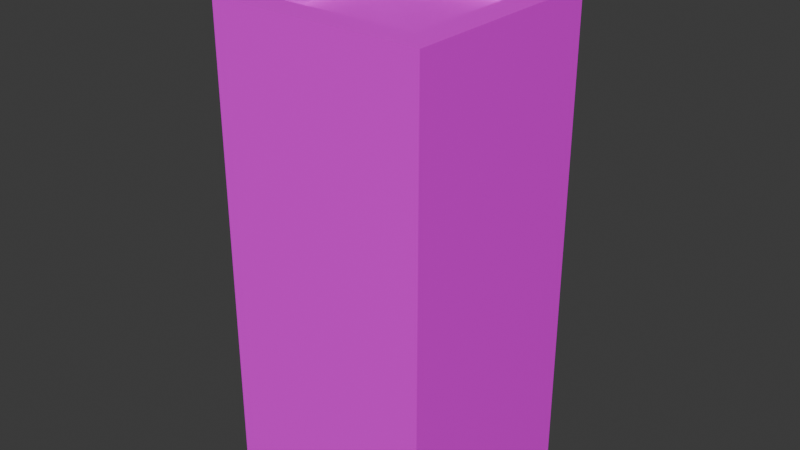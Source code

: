 # Source: drinking_founntain.blend  (saved by Blender 5.0.119; exported with 4.5.12 LTS)
import bpy
from mathutils import Matrix  # noqa: F401  (used for matrix-valued properties, if any)

bpy.ops.wm.read_factory_settings(use_empty=True)
scene = bpy.context.scene
scene.name = 'Scene'

# ---- collections
col_collection = bpy.data.collections.new('Collection'); scene.collection.children.link(col_collection)

# ---- images (referenced by path relative to the original .blend; pixels are not part of the script)
import os
ASSET_DIR = os.environ.get("B2B_ASSET_DIR", "")  # directory of the original .blend (textures are referenced by path, not embedded)
HERE = os.path.dirname(os.path.abspath(__file__))  # packed textures are extracted next to this script under _unpacked/

def load_image(name, relpath, width, height, colorspace="sRGB"):
    """Load a texture the original file referenced (path relative to the .blend, or extracted next to this script)."""
    p = next((c for c in (os.path.join(HERE, relpath), os.path.join(ASSET_DIR, relpath)) if relpath and os.path.exists(c)), "")
    if p:
        img = bpy.data.images.load(p, check_existing=True)
        img.name = name
    else:  # same state as the original file: an image datablock whose file is absent (Cycles renders it pink)
        img = bpy.data.images.new(name, width, height)
        img.source = "FILE"
        img.filepath = "//" + (relpath or name)
    img.colorspace_settings.name = colorspace
    return img
img_drinking_fountain_png = load_image('drinking_fountain.png', 'drinking_fountain.png', 1024, 1024, 'sRGB')

# ---- materials (node trees are filled in below, after node groups)
mat_material_001 = bpy.data.materials.new('Material.001')

# ---- material node trees
mat_material_001.use_nodes = True; mat_material_001.node_tree.nodes.clear()
_N = mat_material_001.node_tree.nodes; _L = mat_material_001.node_tree.links
n0 = _N.new('ShaderNodeBsdfPrincipled'); n0.name = 'Principled BSDF'; n0.location = (-200, 100)
n1 = _N.new('ShaderNodeOutputMaterial'); n1.name = 'Material Output'; n1.location = (200, 100)
n2 = _N.new('ShaderNodeTexImage'); n2.name = 'Image Texture'; n2.location = (-490, 80)
n2.image = img_drinking_fountain_png
_L.new(n0.outputs[0], n1.inputs[0])
_L.new(n2.outputs[0], n0.inputs[0])
n1.is_active_output = True

# ---- world
world_world = bpy.data.worlds.new('World'); scene.world = world_world
world_world.use_nodes = True; world_world.node_tree.nodes.clear()
_N = world_world.node_tree.nodes; _L = world_world.node_tree.links
n0 = _N.new('ShaderNodeOutputWorld'); n0.name = 'World Output'; n0.location = (200, 100)
n1 = _N.new('ShaderNodeBackground'); n1.name = 'Background'; n1.location = (-200, 100)
n1.inputs[0].default_value = (0.05088, 0.05088, 0.05088, 1.0)
_L.new(n1.outputs[0], n0.inputs[0])
n0.is_active_output = True
world_world.color = (0.05088, 0.05088, 0.05088)
world_world.sun_shadow_jitter_overblur = 0.0

# ---- meshes
me_cube_001 = bpy.data.meshes.new('Cube.001')
me_cube_001.from_pydata([(-0.2, -0.2, -0.45), (-0.1494, -0.1494, 0.45), (-0.2, 0.2, -0.45), (-0.1494, 0.1494, 0.45), (0.2, -0.2, -0.45), (0.1494, -0.1494, 0.45), (0.2, 0.2, -0.45), (0.1494, 0.1494, 0.45), (-0.2, -0.2, 0.45), (-0.2, 0.2, 0.45), (0.2, 0.2, 0.45), (0.2, -0.2, 0.45), (-0.1494, -0.1494, 0.4155), (-0.1494, 0.1494, 0.4155), (0.1494, 0.1494, 0.4155), (0.1494, -0.1494, 0.4155), (-0.1745, 0.1984, 0.4369), (-0.1745, 0.1791, 0.5169), (-0.162, 0.1951, 0.4369), (-0.1717, 0.1783, 0.5169), (-0.1529, 0.1859, 0.4369), (-0.1696, 0.1762, 0.5169), (-0.1495, 0.1734, 0.4369), (-0.1689, 0.1734, 0.5113), (-0.1529, 0.1609, 0.4369), (-0.1696, 0.1706, 0.5085), (-0.162, 0.1518, 0.4369), (-0.1717, 0.1685, 0.5085), (-0.1745, 0.1484, 0.4369), (-0.1745, 0.1678, 0.5113), (-0.187, 0.1518, 0.4369), (-0.1773, 0.1685, 0.5169), (-0.1962, 0.1609, 0.4369), (-0.1794, 0.1706, 0.5169), (-0.1995, 0.1734, 0.4369), (-0.1801, 0.1734, 0.5169), (-0.1962, 0.1859, 0.4369), (-0.1794, 0.1762, 0.5169), (-0.187, 0.1951, 0.4369), (-0.1773, 0.1783, 0.5169), (-0.162, 0.1951, 0.5169), (-0.1745, 0.1984, 0.5169), (-0.1529, 0.1859, 0.5169), (-0.1495, 0.1734, 0.5113), (-0.1529, 0.1609, 0.5085), (-0.162, 0.1518, 0.5085), (-0.1745, 0.1484, 0.5113), (-0.187, 0.1518, 0.5169), (-0.1962, 0.1609, 0.5169), (-0.1995, 0.1734, 0.5169), (-0.1962, 0.1859, 0.5169), (-0.187, 0.1951, 0.5169), (-0.162, 0.1951, 0.529), (-0.1745, 0.1984, 0.5381), (-0.1995, 0.1734, 0.5381), (-0.1962, 0.1609, 0.529), (-0.1962, 0.1859, 0.5512), (-0.187, 0.1951, 0.5512), (-0.1652, 0.1895, 0.529), (-0.1745, 0.192, 0.5381), (-0.1931, 0.1734, 0.5381), (-0.1906, 0.1641, 0.529), (-0.1906, 0.1827, 0.5512), (-0.1838, 0.1895, 0.5512), (-0.1652, 0.1895, 0.5169), (-0.1745, 0.192, 0.5169), (-0.1584, 0.1827, 0.5169), (-0.1559, 0.1734, 0.5113), (-0.1584, 0.1641, 0.5085), (-0.1652, 0.1573, 0.5085), (-0.1745, 0.1548, 0.5113), (-0.1838, 0.1573, 0.5169), (-0.1906, 0.1641, 0.5169), (-0.1931, 0.1734, 0.5169), (-0.1906, 0.1827, 0.5169), (-0.1838, 0.1895, 0.5169), (-0.1717, 0.1783, 0.4954), (-0.1745, 0.1791, 0.4954), (-0.1696, 0.1762, 0.4954), (-0.1689, 0.1734, 0.4954), (-0.1696, 0.1706, 0.4954), (-0.1717, 0.1685, 0.4954), (-0.1745, 0.1678, 0.4954), (-0.1773, 0.1685, 0.4954), (-0.1794, 0.1706, 0.4954), (-0.1801, 0.1734, 0.4954), (-0.1794, 0.1762, 0.4954), (-0.1773, 0.1783, 0.4954)], [], [(0, 8, 9, 2), (2, 9, 10, 6), (6, 10, 11, 4), (4, 11, 8, 0), (2, 6, 4, 0), (1, 5, 15, 12), (1, 3, 9, 8), (3, 7, 10, 9), (7, 5, 11, 10), (5, 1, 8, 11), (14, 13, 12, 15), (7, 3, 13, 14), (5, 7, 14, 15), (3, 1, 12, 13), (16, 41, 40, 18), (18, 40, 42, 20), (20, 42, 43, 22), (22, 43, 44, 24), (24, 44, 45, 26), (26, 45, 46, 28), (28, 46, 47, 30), (30, 47, 48, 32), (32, 48, 49, 34), (34, 49, 50, 36), (25, 23, 79, 80), (36, 50, 51, 38), (38, 51, 41, 16), (16, 18, 20, 22, 24, 26, 28, 30, 32, 34, 36, 38), (49, 48, 55, 54), (64, 66, 42, 40), (66, 67, 43, 42), (67, 68, 44, 43), (68, 69, 45, 44), (69, 70, 46, 45), (70, 71, 47, 46), (71, 72, 48, 47), (65, 64, 58, 59), (50, 49, 54, 56), (74, 75, 63, 62), (48, 72, 61, 55), (59, 58, 52, 53), (61, 60, 54, 55), (60, 62, 56, 54), (62, 63, 57, 56), (63, 59, 53, 57), (75, 65, 59, 63), (72, 73, 60, 61), (73, 74, 62, 60), (41, 51, 57, 53), (40, 41, 53, 52), (64, 40, 52, 58), (51, 50, 56, 57), (17, 19, 64, 65), (19, 21, 66, 64), (21, 23, 67, 66), (23, 25, 68, 67), (25, 27, 69, 68), (27, 29, 70, 69), (29, 31, 71, 70), (31, 33, 72, 71), (33, 35, 73, 72), (35, 37, 74, 73), (37, 39, 75, 74), (39, 17, 65, 75), (76, 77, 87, 86, 85, 84, 83, 82, 81, 80, 79, 78), (39, 37, 86, 87), (19, 17, 77, 76), (33, 31, 83, 84), (27, 25, 80, 81), (17, 39, 87, 77), (21, 19, 76, 78), (35, 33, 84, 85), (29, 27, 81, 82), (23, 21, 78, 79), (37, 35, 85, 86), (31, 29, 82, 83)])
_uv = me_cube_001.uv_layers.new(name='UVMap')
_uv.uv.foreach_set('vector', [0.7518, 0.4838, 0.6583, 0.4838, 0.6583, 0.3904, 0.7518, 0.3904, 0.7518, 0.3904, 0.6583, 0.3904, 0.6583, 0.2969, 0.7518, 0.2969, 0.7518, 0.2969, 0.6583, 0.2969, 0.6583, 0.2034, 0.7518, 0.2034, 0.7518, 0.2034, 0.6583, 0.2034, 0.6583, 0.1099, 0.7518, 0.1099, 0.8453, 0.2969, 0.7518, 0.2969, 0.7518, 0.2034, 0.8453, 0.2034, 0.5767, 0.2152, 0.6465, 0.2152, 0.6465, 0.2152, 0.5767, 0.2152, 0.5767, 0.2152, 0.5767, 0.285, 0.5648, 0.2969, 0.5648, 0.2034, 0.5767, 0.285, 0.6465, 0.285, 0.6583, 0.2969, 0.5648, 0.2969, 0.6465, 0.285, 0.6465, 0.2152, 0.6583, 0.2034, 0.6583, 0.2969, 0.6465, 0.2152, 0.5767, 0.2152, 0.5648, 0.2034, 0.6583, 0.2034, 0.6079, 0.7067, 0.3421, 0.7067, 0.3421, 0.4408, 0.6079, 0.4408, 0.6465, 0.285, 0.5767, 0.285, 0.5767, 0.285, 0.6465, 0.285, 0.6465, 0.2152, 0.6465, 0.285, 0.6465, 0.285, 0.6465, 0.2152, 0.5767, 0.285, 0.5767, 0.2152, 0.5767, 0.2152, 0.5767, 0.285, 0.5181, 0.2969, 0.5181, 0.1099, 0.5493, 0.1099, 0.5493, 0.2969, 0.5493, 0.2969, 0.5493, 0.1099, 0.5804, 0.1099, 0.5804, 0.2969, 0.5804, 0.2969, 0.5804, 0.1099, 0.6116, 0.1099, 0.6116, 0.2969, 0.6116, 0.2969, 0.6116, 0.1099, 0.6428, 0.1099, 0.6428, 0.2969, 0.6428, 0.2969, 0.6428, 0.1099, 0.6739, 0.1099, 0.6739, 0.2969, 0.6739, 0.2969, 0.6739, 0.1099, 0.7051, 0.1099, 0.7051, 0.2969, 0.7051, 0.2969, 0.7051, 0.1099, 0.7362, 0.1099, 0.7362, 0.2969, 0.7362, 0.2969, 0.7362, 0.1099, 0.7674, 0.1099, 0.7674, 0.2969, 0.7674, 0.2969, 0.7674, 0.1099, 0.7986, 0.1099, 0.7986, 0.2969, 0.7986, 0.2969, 0.7986, 0.1099, 0.8297, 0.1099, 0.8297, 0.2969, 0.7811, 0.4005, 0.7783, 0.3904, 0.7783, 0.3904, 0.7811, 0.4005, 0.8297, 0.2969, 0.8297, 0.1099, 0.8609, 0.1099, 0.8609, 0.2969, 0.8609, 0.2969, 0.8609, 0.1099, 0.892, 0.1099, 0.892, 0.2969, 0.6116, 0.3006, 0.5667, 0.3126, 0.5339, 0.3455, 0.5218, 0.3904, 0.5339, 0.4352, 0.5667, 0.4681, 0.6116, 0.4801, 0.6565, 0.4681, 0.6893, 0.4352, 0.7013, 0.3904, 0.6893, 0.3455, 0.6565, 0.3126, 0.7986, 0.1099, 0.7674, 0.1099, 0.7674, 0.1099, 0.7986, 0.1099, 0.7652, 0.3325, 0.7408, 0.357, 0.7208, 0.3455, 0.7537, 0.3126, 0.7408, 0.357, 0.7318, 0.3904, 0.7088, 0.3904, 0.7208, 0.3455, 0.7318, 0.3904, 0.7408, 0.4237, 0.7208, 0.4352, 0.7088, 0.3904, 0.7408, 0.4237, 0.7652, 0.4482, 0.7537, 0.4681, 0.7208, 0.4352, 0.7652, 0.4482, 0.7986, 0.4571, 0.7986, 0.4801, 0.7537, 0.4681, 0.7986, 0.4571, 0.8319, 0.4482, 0.8434, 0.4681, 0.7986, 0.4801, 0.8319, 0.4482, 0.8564, 0.4237, 0.8763, 0.4352, 0.8434, 0.4681, 0.7986, 0.3236, 0.7652, 0.3325, 0.7652, 0.3325, 0.7986, 0.3236, 0.8297, 0.1099, 0.7986, 0.1099, 0.7986, 0.1099, 0.8297, 0.1099, 0.8564, 0.357, 0.8319, 0.3325, 0.8319, 0.3325, 0.8564, 0.357, 0.8763, 0.4352, 0.8564, 0.4237, 0.8564, 0.4237, 0.8763, 0.4352, 0.7986, 0.3236, 0.7652, 0.3325, 0.7537, 0.3126, 0.7986, 0.3006, 0.8564, 0.4237, 0.8653, 0.3904, 0.8883, 0.3904, 0.8763, 0.4352, 0.8653, 0.3904, 0.8564, 0.357, 0.8763, 0.3455, 0.8883, 0.3904, 0.8564, 0.357, 0.8319, 0.3325, 0.8434, 0.3126, 0.8763, 0.3455, 0.8319, 0.3325, 0.7986, 0.3236, 0.7986, 0.3006, 0.8434, 0.3126, 0.8319, 0.3325, 0.7986, 0.3236, 0.7986, 0.3236, 0.8319, 0.3325, 0.8564, 0.4237, 0.8653, 0.3904, 0.8653, 0.3904, 0.8564, 0.4237, 0.8653, 0.3904, 0.8564, 0.357, 0.8564, 0.357, 0.8653, 0.3904, 0.892, 0.1099, 0.8609, 0.1099, 0.8609, 0.1099, 0.892, 0.1099, 0.5493, 0.1099, 0.5181, 0.1099, 0.5181, 0.1099, 0.5493, 0.1099, 0.7652, 0.3325, 0.7537, 0.3126, 0.7537, 0.3126, 0.7652, 0.3325, 0.8609, 0.1099, 0.8297, 0.1099, 0.8297, 0.1099, 0.8609, 0.1099, 0.7986, 0.3701, 0.7885, 0.3729, 0.7652, 0.3325, 0.7986, 0.3236, 0.7885, 0.3729, 0.7811, 0.3803, 0.7408, 0.357, 0.7652, 0.3325, 0.7811, 0.3803, 0.7783, 0.3904, 0.7318, 0.3904, 0.7408, 0.357, 0.7783, 0.3904, 0.7811, 0.4005, 0.7408, 0.4237, 0.7318, 0.3904, 0.7811, 0.4005, 0.7885, 0.4079, 0.7652, 0.4482, 0.7408, 0.4237, 0.7885, 0.4079, 0.7986, 0.4106, 0.7986, 0.4571, 0.7652, 0.4482, 0.7986, 0.4106, 0.8087, 0.4079, 0.8319, 0.4482, 0.7986, 0.4571, 0.8087, 0.4079, 0.8161, 0.4005, 0.8564, 0.4237, 0.8319, 0.4482, 0.8161, 0.4005, 0.8188, 0.3904, 0.8653, 0.3904, 0.8564, 0.4237, 0.8188, 0.3904, 0.8161, 0.3803, 0.8564, 0.357, 0.8653, 0.3904, 0.8161, 0.3803, 0.8087, 0.3729, 0.8319, 0.3325, 0.8564, 0.357, 0.8087, 0.3729, 0.7986, 0.3701, 0.7986, 0.3236, 0.8319, 0.3325, 0.7885, 0.3729, 0.7986, 0.3701, 0.8087, 0.3729, 0.8161, 0.3803, 0.8188, 0.3904, 0.8161, 0.4005, 0.8087, 0.4079, 0.7986, 0.4106, 0.7885, 0.4079, 0.7811, 0.4005, 0.7783, 0.3904, 0.7811, 0.3803, 0.8087, 0.3729, 0.8161, 0.3803, 0.8161, 0.3803, 0.8087, 0.3729, 0.7885, 0.3729, 0.7986, 0.3701, 0.7986, 0.3701, 0.7885, 0.3729, 0.8161, 0.4005, 0.8087, 0.4079, 0.8087, 0.4079, 0.8161, 0.4005, 0.7885, 0.4079, 0.7811, 0.4005, 0.7811, 0.4005, 0.7885, 0.4079, 0.7986, 0.3701, 0.8087, 0.3729, 0.8087, 0.3729, 0.7986, 0.3701, 0.7811, 0.3803, 0.7885, 0.3729, 0.7885, 0.3729, 0.7811, 0.3803, 0.8188, 0.3904, 0.8161, 0.4005, 0.8161, 0.4005, 0.8188, 0.3904, 0.7986, 0.4106, 0.7885, 0.4079, 0.7885, 0.4079, 0.7986, 0.4106, 0.7783, 0.3904, 0.7811, 0.3803, 0.7811, 0.3803, 0.7783, 0.3904, 0.8161, 0.3803, 0.8188, 0.3904, 0.8188, 0.3904, 0.8161, 0.3803, 0.8087, 0.4079, 0.7986, 0.4106, 0.7986, 0.4106, 0.8087, 0.4079])
me_cube_001.materials.append(mat_material_001)
me_cube_001.update()

# ---- objects
ob_cube = bpy.data.objects.new('Cube', me_cube_001)

# ---- transforms, parenting, visibility, modifiers, constraints
ob_cube.location = (0.0, 0.0, 0.0)

# ---- collection membership
col_collection.objects.link(ob_cube)

# ---- scene / render settings (as saved in the file)
scene.frame_start = 1; scene.frame_end = 250; scene.frame_set(1)
scene.render.engine = 'BLENDER_EEVEE_NEXT'
scene.render.bake_bias = 0.0
scene.render.bake_samples = 0
scene.cycles.sampling_pattern = 'TABULATED_SOBOL'
scene.eevee.use_volume_custom_range = False
bpy.context.view_layer.update()

# ---- added for rendering (the .blend has no active camera and no usable light): camera, sun
cam_auto = bpy.data.cameras.new('AutoCamera')
cam_auto.lens = 50.0
cam_auto.sensor_width = 36.0
cam_auto.clip_end = 1000.0
ob_auto_camera = bpy.data.objects.new('AutoCamera', cam_auto)
scene.collection.objects.link(ob_auto_camera)
ob_auto_camera.location = (1.06395, -1.27674, 0.901754)
ob_auto_camera.rotation_euler = (1.09748, -7.21219e-08, 0.694738)
scene.camera = ob_auto_camera
light_auto_sun = bpy.data.lights.new('AutoSun', 'SUN')
light_auto_sun.energy = 3.0
light_auto_sun.angle = 0.0523599
ob_auto_sun = bpy.data.objects.new('AutoSun', light_auto_sun)
scene.collection.objects.link(ob_auto_sun)
ob_auto_sun.rotation_euler = (0.872665, 0.174533, 0.523599)
bpy.context.view_layer.update()
